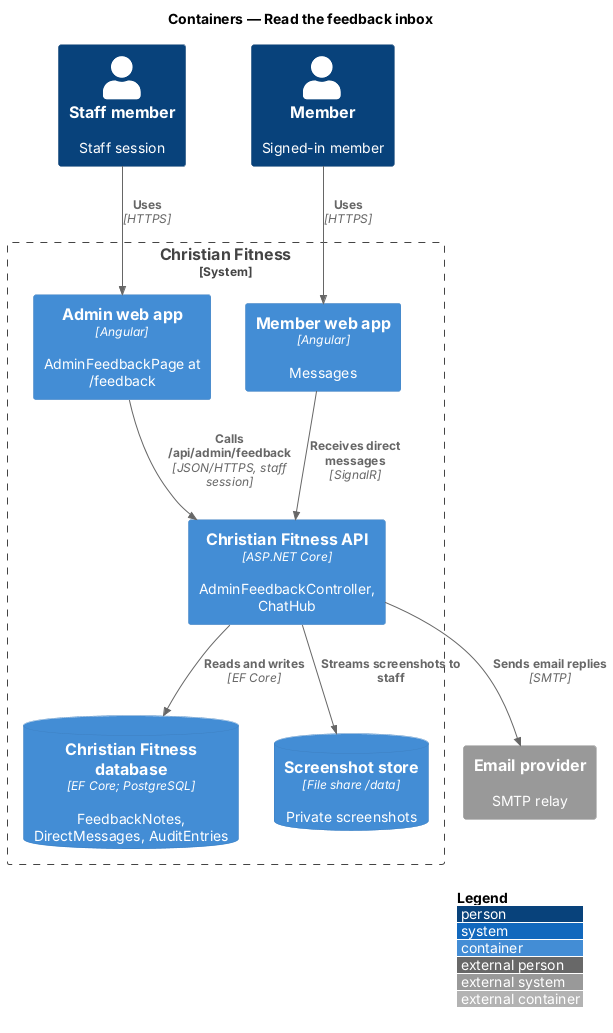

The diagram above was rendered by PlantUML. Its source (embedded in the PNG):
@startuml
!include <C4/C4_Container>
LAYOUT_WITH_LEGEND()
title Containers — Read the feedback inbox

Person(staff, "Staff member", "Staff session")
Person(member, "Member", "Signed-in member")
System_Boundary(cf, "Christian Fitness") {
  Container(admin, "Admin web app", "Angular", "AdminFeedbackPage at /feedback")
  Container(web, "Member web app", "Angular", "Messages")
  Container(api, "Christian Fitness API", "ASP.NET Core", "AdminFeedbackController, ChatHub")
  ContainerDb(db, "Christian Fitness database", "EF Core; PostgreSQL", "FeedbackNotes, DirectMessages, AuditEntries")
  ContainerDb(files, "Screenshot store", "File share /data", "Private screenshots")
}
System_Ext(mail, "Email provider", "SMTP relay")
Rel(staff, admin, "Uses", "HTTPS")
Rel(member, web, "Uses", "HTTPS")
Rel(admin, api, "Calls /api/admin/feedback", "JSON/HTTPS, staff session")
Rel(web, api, "Receives direct messages", "SignalR")
Rel(api, db, "Reads and writes", "EF Core")
Rel(api, files, "Streams screenshots to staff")
Rel(api, mail, "Sends email replies", "SMTP")
@enduml